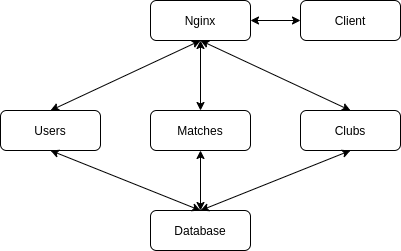

The diagram above was exported from draw.io. Its source (the exported page's mxGraphModel, read from the mxfile embedded in the PNG):
<mxGraphModel dx="1419" dy="881" grid="1" gridSize="10" guides="1" tooltips="1" connect="1" arrows="1" fold="1" page="1" pageScale="1" pageWidth="827" pageHeight="1169" math="0" shadow="0">
  <root>
    <mxCell id="0" />
    <mxCell id="1" parent="0" />
    <mxCell id="RvoBq-fyN8bb90QEjwoP-1" value="Nginx" style="rounded=1;whiteSpace=wrap;html=1;" vertex="1" parent="1">
      <mxGeometry x="180" y="410" width="100" height="40" as="geometry" />
    </mxCell>
    <mxCell id="RvoBq-fyN8bb90QEjwoP-2" value="Client" style="rounded=1;whiteSpace=wrap;html=1;" vertex="1" parent="1">
      <mxGeometry x="330" y="410" width="100" height="40" as="geometry" />
    </mxCell>
    <mxCell id="RvoBq-fyN8bb90QEjwoP-3" value="Users" style="rounded=1;whiteSpace=wrap;html=1;" vertex="1" parent="1">
      <mxGeometry x="30" y="520" width="100" height="40" as="geometry" />
    </mxCell>
    <mxCell id="RvoBq-fyN8bb90QEjwoP-4" value="Matches" style="rounded=1;whiteSpace=wrap;html=1;" vertex="1" parent="1">
      <mxGeometry x="180" y="520" width="100" height="40" as="geometry" />
    </mxCell>
    <mxCell id="RvoBq-fyN8bb90QEjwoP-5" value="Clubs" style="rounded=1;whiteSpace=wrap;html=1;" vertex="1" parent="1">
      <mxGeometry x="330" y="520" width="100" height="40" as="geometry" />
    </mxCell>
    <mxCell id="RvoBq-fyN8bb90QEjwoP-6" value="Database" style="rounded=1;whiteSpace=wrap;html=1;" vertex="1" parent="1">
      <mxGeometry x="180" y="620" width="100" height="40" as="geometry" />
    </mxCell>
    <mxCell id="RvoBq-fyN8bb90QEjwoP-7" value="" style="endArrow=classic;startArrow=classic;html=1;entryX=0;entryY=0.5;entryDx=0;entryDy=0;exitX=1;exitY=0.5;exitDx=0;exitDy=0;" edge="1" parent="1" source="RvoBq-fyN8bb90QEjwoP-1" target="RvoBq-fyN8bb90QEjwoP-2">
      <mxGeometry width="50" height="50" relative="1" as="geometry">
        <mxPoint x="340" y="480" as="sourcePoint" />
        <mxPoint x="520" y="420" as="targetPoint" />
      </mxGeometry>
    </mxCell>
    <mxCell id="RvoBq-fyN8bb90QEjwoP-8" value="" style="endArrow=classic;startArrow=classic;html=1;entryX=0.5;entryY=1;entryDx=0;entryDy=0;exitX=0.5;exitY=0;exitDx=0;exitDy=0;" edge="1" parent="1" source="RvoBq-fyN8bb90QEjwoP-3" target="RvoBq-fyN8bb90QEjwoP-1">
      <mxGeometry width="50" height="50" relative="1" as="geometry">
        <mxPoint x="390" y="480" as="sourcePoint" />
        <mxPoint x="440" y="430" as="targetPoint" />
      </mxGeometry>
    </mxCell>
    <mxCell id="RvoBq-fyN8bb90QEjwoP-9" value="" style="endArrow=classic;startArrow=classic;html=1;exitX=0.5;exitY=1;exitDx=0;exitDy=0;entryX=0.5;entryY=0;entryDx=0;entryDy=0;" edge="1" parent="1" source="RvoBq-fyN8bb90QEjwoP-1" target="RvoBq-fyN8bb90QEjwoP-4">
      <mxGeometry width="50" height="50" relative="1" as="geometry">
        <mxPoint x="390" y="480" as="sourcePoint" />
        <mxPoint x="440" y="430" as="targetPoint" />
      </mxGeometry>
    </mxCell>
    <mxCell id="RvoBq-fyN8bb90QEjwoP-10" value="" style="endArrow=classic;startArrow=classic;html=1;exitX=0.5;exitY=1;exitDx=0;exitDy=0;entryX=0.5;entryY=0;entryDx=0;entryDy=0;" edge="1" parent="1" source="RvoBq-fyN8bb90QEjwoP-1" target="RvoBq-fyN8bb90QEjwoP-5">
      <mxGeometry width="50" height="50" relative="1" as="geometry">
        <mxPoint x="390" y="480" as="sourcePoint" />
        <mxPoint x="440" y="430" as="targetPoint" />
      </mxGeometry>
    </mxCell>
    <mxCell id="RvoBq-fyN8bb90QEjwoP-11" value="" style="endArrow=classic;startArrow=classic;html=1;exitX=0.5;exitY=0;exitDx=0;exitDy=0;entryX=0.5;entryY=1;entryDx=0;entryDy=0;" edge="1" parent="1" source="RvoBq-fyN8bb90QEjwoP-6" target="RvoBq-fyN8bb90QEjwoP-5">
      <mxGeometry width="50" height="50" relative="1" as="geometry">
        <mxPoint x="390" y="480" as="sourcePoint" />
        <mxPoint x="440" y="430" as="targetPoint" />
      </mxGeometry>
    </mxCell>
    <mxCell id="RvoBq-fyN8bb90QEjwoP-12" value="" style="endArrow=classic;startArrow=classic;html=1;exitX=0.5;exitY=0;exitDx=0;exitDy=0;entryX=0.5;entryY=1;entryDx=0;entryDy=0;" edge="1" parent="1" source="RvoBq-fyN8bb90QEjwoP-6" target="RvoBq-fyN8bb90QEjwoP-4">
      <mxGeometry width="50" height="50" relative="1" as="geometry">
        <mxPoint x="390" y="480" as="sourcePoint" />
        <mxPoint x="440" y="430" as="targetPoint" />
      </mxGeometry>
    </mxCell>
    <mxCell id="RvoBq-fyN8bb90QEjwoP-13" value="" style="endArrow=classic;startArrow=classic;html=1;exitX=0.5;exitY=1;exitDx=0;exitDy=0;entryX=0.5;entryY=0;entryDx=0;entryDy=0;" edge="1" parent="1" source="RvoBq-fyN8bb90QEjwoP-3" target="RvoBq-fyN8bb90QEjwoP-6">
      <mxGeometry width="50" height="50" relative="1" as="geometry">
        <mxPoint x="390" y="480" as="sourcePoint" />
        <mxPoint x="440" y="430" as="targetPoint" />
      </mxGeometry>
    </mxCell>
  </root>
</mxGraphModel>